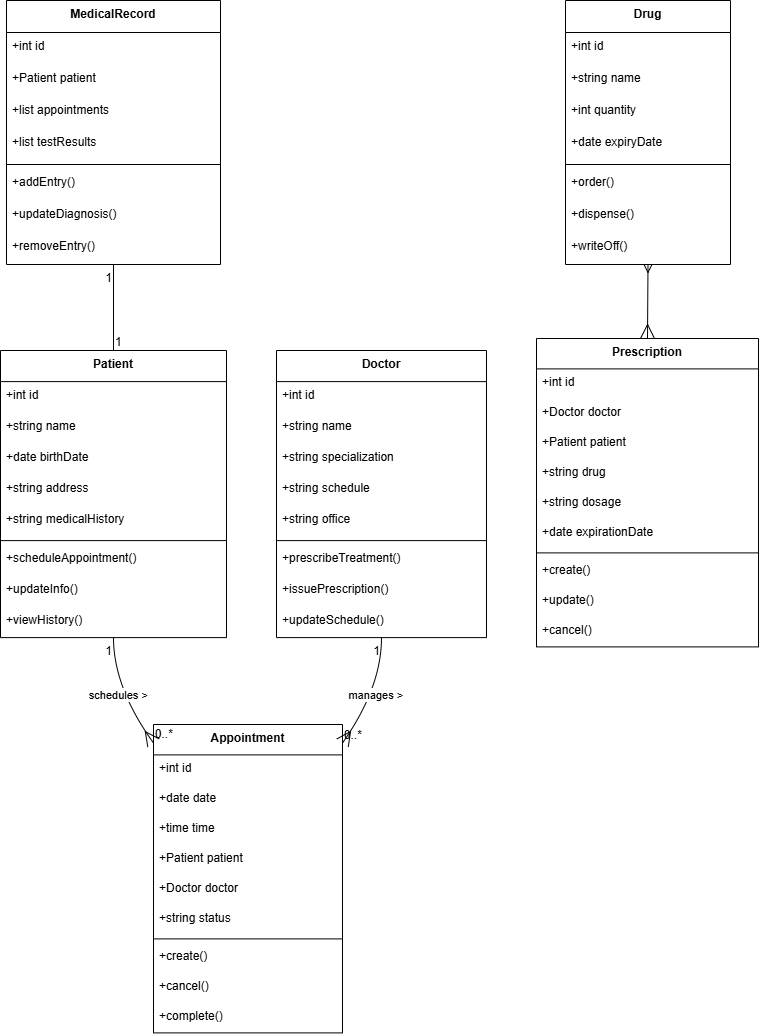

The diagram above was exported from draw.io. Its source (the exported page's mxGraphModel, read from the mxfile embedded in the PNG):
<mxGraphModel dx="1042" dy="570" grid="1" gridSize="10" guides="1" tooltips="1" connect="1" arrows="1" fold="1" page="1" pageScale="1" pageWidth="827" pageHeight="1169" math="0" shadow="0">
  <root>
    <mxCell id="0" />
    <mxCell id="1" parent="0" />
    <mxCell id="y6ZBeZKcgRVP-96PT_kS-10" parent="1" style="swimlane;fontStyle=1;align=center;verticalAlign=top;childLayout=stackLayout;horizontal=1;startSize=31.11111111111111;horizontalStack=0;resizeParent=1;resizeParentMax=0;resizeLast=0;collapsible=0;marginBottom=0;" value="Patient" vertex="1">
      <mxGeometry height="287.1111111111111" width="226" x="20" y="680" as="geometry" />
    </mxCell>
    <mxCell id="y6ZBeZKcgRVP-96PT_kS-11" parent="y6ZBeZKcgRVP-96PT_kS-10" style="text;strokeColor=none;fillColor=none;align=left;verticalAlign=top;spacingLeft=4;spacingRight=4;overflow=hidden;rotatable=0;points=[[0,0.5],[1,0.5]];portConstraint=eastwest;" value="+int id" vertex="1">
      <mxGeometry height="31" width="226" y="31.11111111111111" as="geometry" />
    </mxCell>
    <mxCell id="y6ZBeZKcgRVP-96PT_kS-12" parent="y6ZBeZKcgRVP-96PT_kS-10" style="text;strokeColor=none;fillColor=none;align=left;verticalAlign=top;spacingLeft=4;spacingRight=4;overflow=hidden;rotatable=0;points=[[0,0.5],[1,0.5]];portConstraint=eastwest;" value="+string name" vertex="1">
      <mxGeometry height="31" width="226" y="62.111111111111114" as="geometry" />
    </mxCell>
    <mxCell id="y6ZBeZKcgRVP-96PT_kS-13" parent="y6ZBeZKcgRVP-96PT_kS-10" style="text;strokeColor=none;fillColor=none;align=left;verticalAlign=top;spacingLeft=4;spacingRight=4;overflow=hidden;rotatable=0;points=[[0,0.5],[1,0.5]];portConstraint=eastwest;" value="+date birthDate" vertex="1">
      <mxGeometry height="31" width="226" y="93.11111111111111" as="geometry" />
    </mxCell>
    <mxCell id="y6ZBeZKcgRVP-96PT_kS-14" parent="y6ZBeZKcgRVP-96PT_kS-10" style="text;strokeColor=none;fillColor=none;align=left;verticalAlign=top;spacingLeft=4;spacingRight=4;overflow=hidden;rotatable=0;points=[[0,0.5],[1,0.5]];portConstraint=eastwest;" value="+string address" vertex="1">
      <mxGeometry height="31" width="226" y="124.11111111111111" as="geometry" />
    </mxCell>
    <mxCell id="y6ZBeZKcgRVP-96PT_kS-15" parent="y6ZBeZKcgRVP-96PT_kS-10" style="text;strokeColor=none;fillColor=none;align=left;verticalAlign=top;spacingLeft=4;spacingRight=4;overflow=hidden;rotatable=0;points=[[0,0.5],[1,0.5]];portConstraint=eastwest;" value="+string medicalHistory" vertex="1">
      <mxGeometry height="31" width="226" y="155.11111111111111" as="geometry" />
    </mxCell>
    <mxCell id="y6ZBeZKcgRVP-96PT_kS-16" parent="y6ZBeZKcgRVP-96PT_kS-10" style="line;strokeWidth=1;fillColor=none;align=left;verticalAlign=middle;spacingTop=-1;spacingLeft=3;spacingRight=3;rotatable=0;labelPosition=right;points=[];portConstraint=eastwest;strokeColor=inherit;" vertex="1">
      <mxGeometry height="8" width="226" y="186.11111111111111" as="geometry" />
    </mxCell>
    <mxCell id="y6ZBeZKcgRVP-96PT_kS-17" parent="y6ZBeZKcgRVP-96PT_kS-10" style="text;strokeColor=none;fillColor=none;align=left;verticalAlign=top;spacingLeft=4;spacingRight=4;overflow=hidden;rotatable=0;points=[[0,0.5],[1,0.5]];portConstraint=eastwest;" value="+scheduleAppointment()" vertex="1">
      <mxGeometry height="31" width="226" y="194.11111111111111" as="geometry" />
    </mxCell>
    <mxCell id="y6ZBeZKcgRVP-96PT_kS-18" parent="y6ZBeZKcgRVP-96PT_kS-10" style="text;strokeColor=none;fillColor=none;align=left;verticalAlign=top;spacingLeft=4;spacingRight=4;overflow=hidden;rotatable=0;points=[[0,0.5],[1,0.5]];portConstraint=eastwest;" value="+updateInfo()" vertex="1">
      <mxGeometry height="31" width="226" y="225.11111111111111" as="geometry" />
    </mxCell>
    <mxCell id="y6ZBeZKcgRVP-96PT_kS-19" parent="y6ZBeZKcgRVP-96PT_kS-10" style="text;strokeColor=none;fillColor=none;align=left;verticalAlign=top;spacingLeft=4;spacingRight=4;overflow=hidden;rotatable=0;points=[[0,0.5],[1,0.5]];portConstraint=eastwest;" value="+viewHistory()" vertex="1">
      <mxGeometry height="31" width="226" y="256.1111111111111" as="geometry" />
    </mxCell>
    <mxCell id="y6ZBeZKcgRVP-96PT_kS-20" parent="1" style="swimlane;fontStyle=1;align=center;verticalAlign=top;childLayout=stackLayout;horizontal=1;startSize=31.11111111111111;horizontalStack=0;resizeParent=1;resizeParentMax=0;resizeLast=0;collapsible=0;marginBottom=0;" value="Doctor" vertex="1">
      <mxGeometry height="287.1111111111111" width="210" x="296" y="680" as="geometry" />
    </mxCell>
    <mxCell id="y6ZBeZKcgRVP-96PT_kS-21" parent="y6ZBeZKcgRVP-96PT_kS-20" style="text;strokeColor=none;fillColor=none;align=left;verticalAlign=top;spacingLeft=4;spacingRight=4;overflow=hidden;rotatable=0;points=[[0,0.5],[1,0.5]];portConstraint=eastwest;" value="+int id" vertex="1">
      <mxGeometry height="31" width="210" y="31.11111111111111" as="geometry" />
    </mxCell>
    <mxCell id="y6ZBeZKcgRVP-96PT_kS-22" parent="y6ZBeZKcgRVP-96PT_kS-20" style="text;strokeColor=none;fillColor=none;align=left;verticalAlign=top;spacingLeft=4;spacingRight=4;overflow=hidden;rotatable=0;points=[[0,0.5],[1,0.5]];portConstraint=eastwest;" value="+string name" vertex="1">
      <mxGeometry height="31" width="210" y="62.111111111111114" as="geometry" />
    </mxCell>
    <mxCell id="y6ZBeZKcgRVP-96PT_kS-23" parent="y6ZBeZKcgRVP-96PT_kS-20" style="text;strokeColor=none;fillColor=none;align=left;verticalAlign=top;spacingLeft=4;spacingRight=4;overflow=hidden;rotatable=0;points=[[0,0.5],[1,0.5]];portConstraint=eastwest;" value="+string specialization" vertex="1">
      <mxGeometry height="31" width="210" y="93.11111111111111" as="geometry" />
    </mxCell>
    <mxCell id="y6ZBeZKcgRVP-96PT_kS-24" parent="y6ZBeZKcgRVP-96PT_kS-20" style="text;strokeColor=none;fillColor=none;align=left;verticalAlign=top;spacingLeft=4;spacingRight=4;overflow=hidden;rotatable=0;points=[[0,0.5],[1,0.5]];portConstraint=eastwest;" value="+string schedule" vertex="1">
      <mxGeometry height="31" width="210" y="124.11111111111111" as="geometry" />
    </mxCell>
    <mxCell id="y6ZBeZKcgRVP-96PT_kS-25" parent="y6ZBeZKcgRVP-96PT_kS-20" style="text;strokeColor=none;fillColor=none;align=left;verticalAlign=top;spacingLeft=4;spacingRight=4;overflow=hidden;rotatable=0;points=[[0,0.5],[1,0.5]];portConstraint=eastwest;" value="+string office" vertex="1">
      <mxGeometry height="31" width="210" y="155.11111111111111" as="geometry" />
    </mxCell>
    <mxCell id="y6ZBeZKcgRVP-96PT_kS-26" parent="y6ZBeZKcgRVP-96PT_kS-20" style="line;strokeWidth=1;fillColor=none;align=left;verticalAlign=middle;spacingTop=-1;spacingLeft=3;spacingRight=3;rotatable=0;labelPosition=right;points=[];portConstraint=eastwest;strokeColor=inherit;" vertex="1">
      <mxGeometry height="8" width="210" y="186.11111111111111" as="geometry" />
    </mxCell>
    <mxCell id="y6ZBeZKcgRVP-96PT_kS-27" parent="y6ZBeZKcgRVP-96PT_kS-20" style="text;strokeColor=none;fillColor=none;align=left;verticalAlign=top;spacingLeft=4;spacingRight=4;overflow=hidden;rotatable=0;points=[[0,0.5],[1,0.5]];portConstraint=eastwest;" value="+prescribeTreatment()" vertex="1">
      <mxGeometry height="31" width="210" y="194.11111111111111" as="geometry" />
    </mxCell>
    <mxCell id="y6ZBeZKcgRVP-96PT_kS-28" parent="y6ZBeZKcgRVP-96PT_kS-20" style="text;strokeColor=none;fillColor=none;align=left;verticalAlign=top;spacingLeft=4;spacingRight=4;overflow=hidden;rotatable=0;points=[[0,0.5],[1,0.5]];portConstraint=eastwest;" value="+issuePrescription()" vertex="1">
      <mxGeometry height="31" width="210" y="225.11111111111111" as="geometry" />
    </mxCell>
    <mxCell id="y6ZBeZKcgRVP-96PT_kS-29" parent="y6ZBeZKcgRVP-96PT_kS-20" style="text;strokeColor=none;fillColor=none;align=left;verticalAlign=top;spacingLeft=4;spacingRight=4;overflow=hidden;rotatable=0;points=[[0,0.5],[1,0.5]];portConstraint=eastwest;" value="+updateSchedule()" vertex="1">
      <mxGeometry height="31" width="210" y="256.1111111111111" as="geometry" />
    </mxCell>
    <mxCell id="y6ZBeZKcgRVP-96PT_kS-30" parent="1" style="swimlane;fontStyle=1;align=center;verticalAlign=top;childLayout=stackLayout;horizontal=1;startSize=30.4;horizontalStack=0;resizeParent=1;resizeParentMax=0;resizeLast=0;collapsible=0;marginBottom=0;" value="Appointment" vertex="1">
      <mxGeometry height="308.4" width="189" x="173" y="1054" as="geometry" />
    </mxCell>
    <mxCell id="y6ZBeZKcgRVP-96PT_kS-31" parent="y6ZBeZKcgRVP-96PT_kS-30" style="text;strokeColor=none;fillColor=none;align=left;verticalAlign=top;spacingLeft=4;spacingRight=4;overflow=hidden;rotatable=0;points=[[0,0.5],[1,0.5]];portConstraint=eastwest;" value="+int id" vertex="1">
      <mxGeometry height="30" width="189" y="30.4" as="geometry" />
    </mxCell>
    <mxCell id="y6ZBeZKcgRVP-96PT_kS-32" parent="y6ZBeZKcgRVP-96PT_kS-30" style="text;strokeColor=none;fillColor=none;align=left;verticalAlign=top;spacingLeft=4;spacingRight=4;overflow=hidden;rotatable=0;points=[[0,0.5],[1,0.5]];portConstraint=eastwest;" value="+date date" vertex="1">
      <mxGeometry height="30" width="189" y="60.4" as="geometry" />
    </mxCell>
    <mxCell id="y6ZBeZKcgRVP-96PT_kS-33" parent="y6ZBeZKcgRVP-96PT_kS-30" style="text;strokeColor=none;fillColor=none;align=left;verticalAlign=top;spacingLeft=4;spacingRight=4;overflow=hidden;rotatable=0;points=[[0,0.5],[1,0.5]];portConstraint=eastwest;" value="+time time" vertex="1">
      <mxGeometry height="30" width="189" y="90.4" as="geometry" />
    </mxCell>
    <mxCell id="y6ZBeZKcgRVP-96PT_kS-34" parent="y6ZBeZKcgRVP-96PT_kS-30" style="text;strokeColor=none;fillColor=none;align=left;verticalAlign=top;spacingLeft=4;spacingRight=4;overflow=hidden;rotatable=0;points=[[0,0.5],[1,0.5]];portConstraint=eastwest;" value="+Patient patient" vertex="1">
      <mxGeometry height="30" width="189" y="120.4" as="geometry" />
    </mxCell>
    <mxCell id="y6ZBeZKcgRVP-96PT_kS-35" parent="y6ZBeZKcgRVP-96PT_kS-30" style="text;strokeColor=none;fillColor=none;align=left;verticalAlign=top;spacingLeft=4;spacingRight=4;overflow=hidden;rotatable=0;points=[[0,0.5],[1,0.5]];portConstraint=eastwest;" value="+Doctor doctor" vertex="1">
      <mxGeometry height="30" width="189" y="150.4" as="geometry" />
    </mxCell>
    <mxCell id="y6ZBeZKcgRVP-96PT_kS-36" parent="y6ZBeZKcgRVP-96PT_kS-30" style="text;strokeColor=none;fillColor=none;align=left;verticalAlign=top;spacingLeft=4;spacingRight=4;overflow=hidden;rotatable=0;points=[[0,0.5],[1,0.5]];portConstraint=eastwest;" value="+string status" vertex="1">
      <mxGeometry height="30" width="189" y="180.4" as="geometry" />
    </mxCell>
    <mxCell id="y6ZBeZKcgRVP-96PT_kS-37" parent="y6ZBeZKcgRVP-96PT_kS-30" style="line;strokeWidth=1;fillColor=none;align=left;verticalAlign=middle;spacingTop=-1;spacingLeft=3;spacingRight=3;rotatable=0;labelPosition=right;points=[];portConstraint=eastwest;strokeColor=inherit;" vertex="1">
      <mxGeometry height="8" width="189" y="210.4" as="geometry" />
    </mxCell>
    <mxCell id="y6ZBeZKcgRVP-96PT_kS-38" parent="y6ZBeZKcgRVP-96PT_kS-30" style="text;strokeColor=none;fillColor=none;align=left;verticalAlign=top;spacingLeft=4;spacingRight=4;overflow=hidden;rotatable=0;points=[[0,0.5],[1,0.5]];portConstraint=eastwest;" value="+create()" vertex="1">
      <mxGeometry height="30" width="189" y="218.4" as="geometry" />
    </mxCell>
    <mxCell id="y6ZBeZKcgRVP-96PT_kS-39" parent="y6ZBeZKcgRVP-96PT_kS-30" style="text;strokeColor=none;fillColor=none;align=left;verticalAlign=top;spacingLeft=4;spacingRight=4;overflow=hidden;rotatable=0;points=[[0,0.5],[1,0.5]];portConstraint=eastwest;" value="+cancel()" vertex="1">
      <mxGeometry height="30" width="189" y="248.4" as="geometry" />
    </mxCell>
    <mxCell id="y6ZBeZKcgRVP-96PT_kS-40" parent="y6ZBeZKcgRVP-96PT_kS-30" style="text;strokeColor=none;fillColor=none;align=left;verticalAlign=top;spacingLeft=4;spacingRight=4;overflow=hidden;rotatable=0;points=[[0,0.5],[1,0.5]];portConstraint=eastwest;" value="+complete()" vertex="1">
      <mxGeometry height="30" width="189" y="278.4" as="geometry" />
    </mxCell>
    <mxCell id="y6ZBeZKcgRVP-96PT_kS-41" parent="1" style="swimlane;fontStyle=1;align=center;verticalAlign=top;childLayout=stackLayout;horizontal=1;startSize=32;horizontalStack=0;resizeParent=1;resizeParentMax=0;resizeLast=0;collapsible=0;marginBottom=0;" value="MedicalRecord" vertex="1">
      <mxGeometry height="264" width="214" x="26" y="330" as="geometry" />
    </mxCell>
    <mxCell id="y6ZBeZKcgRVP-96PT_kS-42" parent="y6ZBeZKcgRVP-96PT_kS-41" style="text;strokeColor=none;fillColor=none;align=left;verticalAlign=top;spacingLeft=4;spacingRight=4;overflow=hidden;rotatable=0;points=[[0,0.5],[1,0.5]];portConstraint=eastwest;" value="+int id" vertex="1">
      <mxGeometry height="32" width="214" y="32" as="geometry" />
    </mxCell>
    <mxCell id="y6ZBeZKcgRVP-96PT_kS-43" parent="y6ZBeZKcgRVP-96PT_kS-41" style="text;strokeColor=none;fillColor=none;align=left;verticalAlign=top;spacingLeft=4;spacingRight=4;overflow=hidden;rotatable=0;points=[[0,0.5],[1,0.5]];portConstraint=eastwest;" value="+Patient patient" vertex="1">
      <mxGeometry height="32" width="214" y="64" as="geometry" />
    </mxCell>
    <mxCell id="y6ZBeZKcgRVP-96PT_kS-44" parent="y6ZBeZKcgRVP-96PT_kS-41" style="text;strokeColor=none;fillColor=none;align=left;verticalAlign=top;spacingLeft=4;spacingRight=4;overflow=hidden;rotatable=0;points=[[0,0.5],[1,0.5]];portConstraint=eastwest;" value="+list appointments" vertex="1">
      <mxGeometry height="32" width="214" y="96" as="geometry" />
    </mxCell>
    <mxCell id="y6ZBeZKcgRVP-96PT_kS-45" parent="y6ZBeZKcgRVP-96PT_kS-41" style="text;strokeColor=none;fillColor=none;align=left;verticalAlign=top;spacingLeft=4;spacingRight=4;overflow=hidden;rotatable=0;points=[[0,0.5],[1,0.5]];portConstraint=eastwest;" value="+list testResults" vertex="1">
      <mxGeometry height="32" width="214" y="128" as="geometry" />
    </mxCell>
    <mxCell id="y6ZBeZKcgRVP-96PT_kS-46" parent="y6ZBeZKcgRVP-96PT_kS-41" style="line;strokeWidth=1;fillColor=none;align=left;verticalAlign=middle;spacingTop=-1;spacingLeft=3;spacingRight=3;rotatable=0;labelPosition=right;points=[];portConstraint=eastwest;strokeColor=inherit;" vertex="1">
      <mxGeometry height="8" width="214" y="160" as="geometry" />
    </mxCell>
    <mxCell id="y6ZBeZKcgRVP-96PT_kS-47" parent="y6ZBeZKcgRVP-96PT_kS-41" style="text;strokeColor=none;fillColor=none;align=left;verticalAlign=top;spacingLeft=4;spacingRight=4;overflow=hidden;rotatable=0;points=[[0,0.5],[1,0.5]];portConstraint=eastwest;" value="+addEntry()" vertex="1">
      <mxGeometry height="32" width="214" y="168" as="geometry" />
    </mxCell>
    <mxCell id="y6ZBeZKcgRVP-96PT_kS-48" parent="y6ZBeZKcgRVP-96PT_kS-41" style="text;strokeColor=none;fillColor=none;align=left;verticalAlign=top;spacingLeft=4;spacingRight=4;overflow=hidden;rotatable=0;points=[[0,0.5],[1,0.5]];portConstraint=eastwest;" value="+updateDiagnosis()" vertex="1">
      <mxGeometry height="32" width="214" y="200" as="geometry" />
    </mxCell>
    <mxCell id="y6ZBeZKcgRVP-96PT_kS-49" parent="y6ZBeZKcgRVP-96PT_kS-41" style="text;strokeColor=none;fillColor=none;align=left;verticalAlign=top;spacingLeft=4;spacingRight=4;overflow=hidden;rotatable=0;points=[[0,0.5],[1,0.5]];portConstraint=eastwest;" value="+removeEntry()" vertex="1">
      <mxGeometry height="32" width="214" y="232" as="geometry" />
    </mxCell>
    <mxCell id="y6ZBeZKcgRVP-96PT_kS-50" parent="1" style="swimlane;fontStyle=1;align=center;verticalAlign=top;childLayout=stackLayout;horizontal=1;startSize=30.4;horizontalStack=0;resizeParent=1;resizeParentMax=0;resizeLast=0;collapsible=0;marginBottom=0;" value="Prescription" vertex="1">
      <mxGeometry height="308.4" width="222" x="556" y="668" as="geometry" />
    </mxCell>
    <mxCell id="y6ZBeZKcgRVP-96PT_kS-51" parent="y6ZBeZKcgRVP-96PT_kS-50" style="text;strokeColor=none;fillColor=none;align=left;verticalAlign=top;spacingLeft=4;spacingRight=4;overflow=hidden;rotatable=0;points=[[0,0.5],[1,0.5]];portConstraint=eastwest;" value="+int id" vertex="1">
      <mxGeometry height="30" width="222" y="30.4" as="geometry" />
    </mxCell>
    <mxCell id="y6ZBeZKcgRVP-96PT_kS-52" parent="y6ZBeZKcgRVP-96PT_kS-50" style="text;strokeColor=none;fillColor=none;align=left;verticalAlign=top;spacingLeft=4;spacingRight=4;overflow=hidden;rotatable=0;points=[[0,0.5],[1,0.5]];portConstraint=eastwest;" value="+Doctor doctor" vertex="1">
      <mxGeometry height="30" width="222" y="60.4" as="geometry" />
    </mxCell>
    <mxCell id="y6ZBeZKcgRVP-96PT_kS-53" parent="y6ZBeZKcgRVP-96PT_kS-50" style="text;strokeColor=none;fillColor=none;align=left;verticalAlign=top;spacingLeft=4;spacingRight=4;overflow=hidden;rotatable=0;points=[[0,0.5],[1,0.5]];portConstraint=eastwest;" value="+Patient patient" vertex="1">
      <mxGeometry height="30" width="222" y="90.4" as="geometry" />
    </mxCell>
    <mxCell id="y6ZBeZKcgRVP-96PT_kS-54" parent="y6ZBeZKcgRVP-96PT_kS-50" style="text;strokeColor=none;fillColor=none;align=left;verticalAlign=top;spacingLeft=4;spacingRight=4;overflow=hidden;rotatable=0;points=[[0,0.5],[1,0.5]];portConstraint=eastwest;" value="+string drug" vertex="1">
      <mxGeometry height="30" width="222" y="120.4" as="geometry" />
    </mxCell>
    <mxCell id="y6ZBeZKcgRVP-96PT_kS-55" parent="y6ZBeZKcgRVP-96PT_kS-50" style="text;strokeColor=none;fillColor=none;align=left;verticalAlign=top;spacingLeft=4;spacingRight=4;overflow=hidden;rotatable=0;points=[[0,0.5],[1,0.5]];portConstraint=eastwest;" value="+string dosage" vertex="1">
      <mxGeometry height="30" width="222" y="150.4" as="geometry" />
    </mxCell>
    <mxCell id="y6ZBeZKcgRVP-96PT_kS-56" parent="y6ZBeZKcgRVP-96PT_kS-50" style="text;strokeColor=none;fillColor=none;align=left;verticalAlign=top;spacingLeft=4;spacingRight=4;overflow=hidden;rotatable=0;points=[[0,0.5],[1,0.5]];portConstraint=eastwest;" value="+date expirationDate" vertex="1">
      <mxGeometry height="30" width="222" y="180.4" as="geometry" />
    </mxCell>
    <mxCell id="y6ZBeZKcgRVP-96PT_kS-57" parent="y6ZBeZKcgRVP-96PT_kS-50" style="line;strokeWidth=1;fillColor=none;align=left;verticalAlign=middle;spacingTop=-1;spacingLeft=3;spacingRight=3;rotatable=0;labelPosition=right;points=[];portConstraint=eastwest;strokeColor=inherit;" vertex="1">
      <mxGeometry height="8" width="222" y="210.4" as="geometry" />
    </mxCell>
    <mxCell id="y6ZBeZKcgRVP-96PT_kS-58" parent="y6ZBeZKcgRVP-96PT_kS-50" style="text;strokeColor=none;fillColor=none;align=left;verticalAlign=top;spacingLeft=4;spacingRight=4;overflow=hidden;rotatable=0;points=[[0,0.5],[1,0.5]];portConstraint=eastwest;" value="+create()" vertex="1">
      <mxGeometry height="30" width="222" y="218.4" as="geometry" />
    </mxCell>
    <mxCell id="y6ZBeZKcgRVP-96PT_kS-59" parent="y6ZBeZKcgRVP-96PT_kS-50" style="text;strokeColor=none;fillColor=none;align=left;verticalAlign=top;spacingLeft=4;spacingRight=4;overflow=hidden;rotatable=0;points=[[0,0.5],[1,0.5]];portConstraint=eastwest;" value="+update()" vertex="1">
      <mxGeometry height="30" width="222" y="248.4" as="geometry" />
    </mxCell>
    <mxCell id="y6ZBeZKcgRVP-96PT_kS-60" parent="y6ZBeZKcgRVP-96PT_kS-50" style="text;strokeColor=none;fillColor=none;align=left;verticalAlign=top;spacingLeft=4;spacingRight=4;overflow=hidden;rotatable=0;points=[[0,0.5],[1,0.5]];portConstraint=eastwest;" value="+cancel()" vertex="1">
      <mxGeometry height="30" width="222" y="278.4" as="geometry" />
    </mxCell>
    <mxCell id="y6ZBeZKcgRVP-96PT_kS-61" parent="1" style="swimlane;fontStyle=1;align=center;verticalAlign=top;childLayout=stackLayout;horizontal=1;startSize=32;horizontalStack=0;resizeParent=1;resizeParentMax=0;resizeLast=0;collapsible=0;marginBottom=0;" value="Drug" vertex="1">
      <mxGeometry height="264" width="165" x="585" y="330" as="geometry" />
    </mxCell>
    <mxCell id="y6ZBeZKcgRVP-96PT_kS-62" parent="y6ZBeZKcgRVP-96PT_kS-61" style="text;strokeColor=none;fillColor=none;align=left;verticalAlign=top;spacingLeft=4;spacingRight=4;overflow=hidden;rotatable=0;points=[[0,0.5],[1,0.5]];portConstraint=eastwest;" value="+int id" vertex="1">
      <mxGeometry height="32" width="165" y="32" as="geometry" />
    </mxCell>
    <mxCell id="y6ZBeZKcgRVP-96PT_kS-63" parent="y6ZBeZKcgRVP-96PT_kS-61" style="text;strokeColor=none;fillColor=none;align=left;verticalAlign=top;spacingLeft=4;spacingRight=4;overflow=hidden;rotatable=0;points=[[0,0.5],[1,0.5]];portConstraint=eastwest;" value="+string name" vertex="1">
      <mxGeometry height="32" width="165" y="64" as="geometry" />
    </mxCell>
    <mxCell id="y6ZBeZKcgRVP-96PT_kS-64" parent="y6ZBeZKcgRVP-96PT_kS-61" style="text;strokeColor=none;fillColor=none;align=left;verticalAlign=top;spacingLeft=4;spacingRight=4;overflow=hidden;rotatable=0;points=[[0,0.5],[1,0.5]];portConstraint=eastwest;" value="+int quantity" vertex="1">
      <mxGeometry height="32" width="165" y="96" as="geometry" />
    </mxCell>
    <mxCell id="y6ZBeZKcgRVP-96PT_kS-65" parent="y6ZBeZKcgRVP-96PT_kS-61" style="text;strokeColor=none;fillColor=none;align=left;verticalAlign=top;spacingLeft=4;spacingRight=4;overflow=hidden;rotatable=0;points=[[0,0.5],[1,0.5]];portConstraint=eastwest;" value="+date expiryDate" vertex="1">
      <mxGeometry height="32" width="165" y="128" as="geometry" />
    </mxCell>
    <mxCell id="y6ZBeZKcgRVP-96PT_kS-66" parent="y6ZBeZKcgRVP-96PT_kS-61" style="line;strokeWidth=1;fillColor=none;align=left;verticalAlign=middle;spacingTop=-1;spacingLeft=3;spacingRight=3;rotatable=0;labelPosition=right;points=[];portConstraint=eastwest;strokeColor=inherit;" vertex="1">
      <mxGeometry height="8" width="165" y="160" as="geometry" />
    </mxCell>
    <mxCell id="y6ZBeZKcgRVP-96PT_kS-67" parent="y6ZBeZKcgRVP-96PT_kS-61" style="text;strokeColor=none;fillColor=none;align=left;verticalAlign=top;spacingLeft=4;spacingRight=4;overflow=hidden;rotatable=0;points=[[0,0.5],[1,0.5]];portConstraint=eastwest;" value="+order()" vertex="1">
      <mxGeometry height="32" width="165" y="168" as="geometry" />
    </mxCell>
    <mxCell id="y6ZBeZKcgRVP-96PT_kS-68" parent="y6ZBeZKcgRVP-96PT_kS-61" style="text;strokeColor=none;fillColor=none;align=left;verticalAlign=top;spacingLeft=4;spacingRight=4;overflow=hidden;rotatable=0;points=[[0,0.5],[1,0.5]];portConstraint=eastwest;" value="+dispense()" vertex="1">
      <mxGeometry height="32" width="165" y="200" as="geometry" />
    </mxCell>
    <mxCell id="y6ZBeZKcgRVP-96PT_kS-69" parent="y6ZBeZKcgRVP-96PT_kS-61" style="text;strokeColor=none;fillColor=none;align=left;verticalAlign=top;spacingLeft=4;spacingRight=4;overflow=hidden;rotatable=0;points=[[0,0.5],[1,0.5]];portConstraint=eastwest;" value="+writeOff()" vertex="1">
      <mxGeometry height="32" width="165" y="232" as="geometry" />
    </mxCell>
    <mxCell id="y6ZBeZKcgRVP-96PT_kS-70" edge="1" parent="1" source="y6ZBeZKcgRVP-96PT_kS-10" style="curved=1;startArrow=none;endArrow=ERmany;endSize=12;exitX=0.5;exitY=1;entryX=0;entryY=0.06;rounded=0;startFill=0;endFill=0;" target="y6ZBeZKcgRVP-96PT_kS-30" value="schedules &gt;">
      <mxGeometry relative="1" as="geometry">
        <Array as="points">
          <mxPoint x="133" y="1017" />
        </Array>
      </mxGeometry>
    </mxCell>
    <mxCell id="y6ZBeZKcgRVP-96PT_kS-71" parent="y6ZBeZKcgRVP-96PT_kS-70" style="edgeLabel;resizable=0;labelBackgroundColor=none;fontSize=12;align=right;verticalAlign=top;" value="1" vertex="1">
      <mxGeometry relative="1" x="-1" as="geometry" />
    </mxCell>
    <mxCell id="y6ZBeZKcgRVP-96PT_kS-72" parent="y6ZBeZKcgRVP-96PT_kS-70" style="edgeLabel;resizable=0;labelBackgroundColor=none;fontSize=12;align=left;verticalAlign=bottom;" value="0..*" vertex="1">
      <mxGeometry relative="1" x="1" as="geometry" />
    </mxCell>
    <mxCell id="y6ZBeZKcgRVP-96PT_kS-73" edge="1" parent="1" source="y6ZBeZKcgRVP-96PT_kS-20" style="curved=1;startArrow=none;endArrow=ERmany;endSize=12;exitX=0.5;exitY=1;entryX=1;entryY=0.06;rounded=0;endFill=0;" target="y6ZBeZKcgRVP-96PT_kS-30" value="manages &gt;">
      <mxGeometry relative="1" as="geometry">
        <Array as="points">
          <mxPoint x="401" y="1017" />
        </Array>
      </mxGeometry>
    </mxCell>
    <mxCell id="y6ZBeZKcgRVP-96PT_kS-74" parent="y6ZBeZKcgRVP-96PT_kS-73" style="edgeLabel;resizable=0;labelBackgroundColor=none;fontSize=12;align=right;verticalAlign=top;" value="1" vertex="1">
      <mxGeometry relative="1" x="-1" as="geometry" />
    </mxCell>
    <mxCell id="y6ZBeZKcgRVP-96PT_kS-75" parent="y6ZBeZKcgRVP-96PT_kS-73" style="edgeLabel;resizable=0;labelBackgroundColor=none;fontSize=12;align=left;verticalAlign=bottom;" value="0..*" vertex="1">
      <mxGeometry relative="1" x="1" as="geometry" />
    </mxCell>
    <mxCell id="y6ZBeZKcgRVP-96PT_kS-76" edge="1" parent="1" source="y6ZBeZKcgRVP-96PT_kS-41" style="curved=1;startArrow=none;endArrow=none;endSize=12;exitX=0.5;exitY=1;entryX=0.5;entryY=0;rounded=0;endFill=0;" target="y6ZBeZKcgRVP-96PT_kS-10" value="">
      <mxGeometry relative="1" as="geometry">
        <Array as="points" />
      </mxGeometry>
    </mxCell>
    <mxCell id="y6ZBeZKcgRVP-96PT_kS-77" parent="y6ZBeZKcgRVP-96PT_kS-76" style="edgeLabel;resizable=0;labelBackgroundColor=none;fontSize=12;align=right;verticalAlign=top;" value="1" vertex="1">
      <mxGeometry relative="1" x="-1" as="geometry" />
    </mxCell>
    <mxCell id="y6ZBeZKcgRVP-96PT_kS-78" parent="y6ZBeZKcgRVP-96PT_kS-76" style="edgeLabel;resizable=0;labelBackgroundColor=none;fontSize=12;align=left;verticalAlign=bottom;" value="1" vertex="1">
      <mxGeometry relative="1" x="1" as="geometry" />
    </mxCell>
    <mxCell id="y6ZBeZKcgRVP-96PT_kS-79" edge="1" parent="1" source="y6ZBeZKcgRVP-96PT_kS-61" style="curved=1;startArrow=ERmany;endArrow=ERmany;endSize=12;exitX=0.5;exitY=1;entryX=0.5;entryY=0;rounded=0;endFill=0;startFill=0;" target="y6ZBeZKcgRVP-96PT_kS-50" value="">
      <mxGeometry relative="1" as="geometry">
        <Array as="points" />
      </mxGeometry>
    </mxCell>
  </root>
</mxGraphModel>